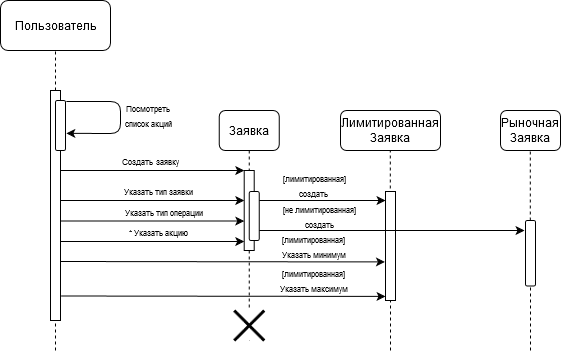

The diagram above was exported from draw.io. Its source (the exported page's mxGraphModel, read from the mxfile embedded in the PNG):
<mxGraphModel dx="677" dy="360" grid="1" gridSize="10" guides="1" tooltips="1" connect="1" arrows="1" fold="1" page="1" pageScale="1" pageWidth="850" pageHeight="1100" math="0" shadow="0">
  <root>
    <mxCell id="0" />
    <mxCell id="1" parent="0" />
    <mxCell id="nQ8xO9Vvq4NyWY7X3rNs-1" value="Пользователь" style="html=1;rounded=1;" parent="1" vertex="1">
      <mxGeometry x="80" y="90" width="110" height="50" as="geometry" />
    </mxCell>
    <mxCell id="nQ8xO9Vvq4NyWY7X3rNs-5" value="" style="endArrow=none;dashed=1;html=1;entryX=0.5;entryY=1;entryDx=0;entryDy=0;" parent="1" source="nQ8xO9Vvq4NyWY7X3rNs-9" target="nQ8xO9Vvq4NyWY7X3rNs-1" edge="1">
      <mxGeometry width="50" height="50" relative="1" as="geometry">
        <mxPoint x="135" y="660" as="sourcePoint" />
        <mxPoint x="140" y="220" as="targetPoint" />
      </mxGeometry>
    </mxCell>
    <mxCell id="nQ8xO9Vvq4NyWY7X3rNs-9" value="" style="html=1;points=[];perimeter=orthogonalPerimeter;" parent="1" vertex="1">
      <mxGeometry x="130" y="180" width="10" height="230" as="geometry" />
    </mxCell>
    <mxCell id="nQ8xO9Vvq4NyWY7X3rNs-10" value="" style="endArrow=none;dashed=1;html=1;entryX=0.5;entryY=1;entryDx=0;entryDy=0;" parent="1" target="nQ8xO9Vvq4NyWY7X3rNs-9" edge="1">
      <mxGeometry width="50" height="50" relative="1" as="geometry">
        <mxPoint x="135" y="440" as="sourcePoint" />
        <mxPoint x="135" y="140" as="targetPoint" />
      </mxGeometry>
    </mxCell>
    <mxCell id="nQ8xO9Vvq4NyWY7X3rNs-19" value="" style="endArrow=classic;html=1;exitX=1.129;exitY=0.258;exitDx=0;exitDy=0;exitPerimeter=0;" parent="1" edge="1" target="-ELe-WDQy2EmW4IeWDt4-1">
      <mxGeometry width="50" height="50" relative="1" as="geometry">
        <mxPoint x="139.99999999999994" y="259.9999999999999" as="sourcePoint" />
        <mxPoint x="250" y="260" as="targetPoint" />
      </mxGeometry>
    </mxCell>
    <mxCell id="nQ8xO9Vvq4NyWY7X3rNs-20" value="Заявка" style="rounded=1;whiteSpace=wrap;html=1;" parent="1" vertex="1">
      <mxGeometry x="298.71" y="200" width="60" height="40" as="geometry" />
    </mxCell>
    <mxCell id="nQ8xO9Vvq4NyWY7X3rNs-21" value="&lt;font style=&quot;font-size: 8px&quot;&gt;Создать&lt;/font&gt; &lt;font style=&quot;font-size: 8px&quot;&gt;заявку&lt;/font&gt;" style="text;html=1;strokeColor=none;fillColor=none;align=center;verticalAlign=middle;whiteSpace=wrap;rounded=0;" parent="1" vertex="1">
      <mxGeometry x="200" y="240" width="60" height="20" as="geometry" />
    </mxCell>
    <mxCell id="nQ8xO9Vvq4NyWY7X3rNs-22" value="" style="endArrow=none;dashed=1;html=1;exitX=0.5;exitY=1;exitDx=0;exitDy=0;" parent="1" source="nQ8xO9Vvq4NyWY7X3rNs-40" edge="1">
      <mxGeometry width="50" height="50" relative="1" as="geometry">
        <mxPoint x="488.71000000000004" y="250" as="sourcePoint" />
        <mxPoint x="329" y="430" as="targetPoint" />
      </mxGeometry>
    </mxCell>
    <mxCell id="nQ8xO9Vvq4NyWY7X3rNs-40" value="" style="shape=umlDestroy;whiteSpace=wrap;html=1;strokeWidth=3;rounded=1;" parent="1" vertex="1">
      <mxGeometry x="313.71" y="400" width="30" height="30" as="geometry" />
    </mxCell>
    <mxCell id="nQ8xO9Vvq4NyWY7X3rNs-41" value="" style="endArrow=none;dashed=1;html=1;exitX=0.5;exitY=1;exitDx=0;exitDy=0;" parent="1" source="-ELe-WDQy2EmW4IeWDt4-1" target="nQ8xO9Vvq4NyWY7X3rNs-40" edge="1">
      <mxGeometry width="50" height="50" relative="1" as="geometry">
        <mxPoint x="328.71" y="240" as="sourcePoint" />
        <mxPoint x="328.71" y="594.5714285714284" as="targetPoint" />
      </mxGeometry>
    </mxCell>
    <mxCell id="-ELe-WDQy2EmW4IeWDt4-1" value="" style="html=1;points=[];perimeter=orthogonalPerimeter;" vertex="1" parent="1">
      <mxGeometry x="323.71" y="260" width="10" height="80" as="geometry" />
    </mxCell>
    <mxCell id="-ELe-WDQy2EmW4IeWDt4-2" value="" style="endArrow=none;dashed=1;html=1;exitX=0.5;exitY=1;exitDx=0;exitDy=0;" edge="1" parent="1" source="nQ8xO9Vvq4NyWY7X3rNs-20" target="-ELe-WDQy2EmW4IeWDt4-1">
      <mxGeometry width="50" height="50" relative="1" as="geometry">
        <mxPoint x="328.7099999999999" y="240" as="sourcePoint" />
        <mxPoint x="328.7099999999999" y="430" as="targetPoint" />
      </mxGeometry>
    </mxCell>
    <mxCell id="-ELe-WDQy2EmW4IeWDt4-3" value="" style="html=1;points=[];perimeter=orthogonalPerimeter;rounded=1;" vertex="1" parent="1">
      <mxGeometry x="135" y="190" width="10" height="50" as="geometry" />
    </mxCell>
    <mxCell id="-ELe-WDQy2EmW4IeWDt4-4" value="" style="endArrow=classic;html=1;exitX=1.086;exitY=0.019;exitDx=0;exitDy=0;exitPerimeter=0;entryX=1.086;entryY=0.657;entryDx=0;entryDy=0;entryPerimeter=0;" edge="1" parent="1" source="-ELe-WDQy2EmW4IeWDt4-3" target="-ELe-WDQy2EmW4IeWDt4-3">
      <mxGeometry width="50" height="50" relative="1" as="geometry">
        <mxPoint x="210" y="210" as="sourcePoint" />
        <mxPoint x="260" y="160" as="targetPoint" />
        <Array as="points">
          <mxPoint x="200" y="191" />
          <mxPoint x="200" y="223" />
        </Array>
      </mxGeometry>
    </mxCell>
    <mxCell id="-ELe-WDQy2EmW4IeWDt4-5" value="&lt;font style=&quot;font-size: 8px&quot;&gt;Посмотреть список акций&lt;/font&gt;" style="text;html=1;strokeColor=none;fillColor=none;align=center;verticalAlign=middle;whiteSpace=wrap;rounded=0;" vertex="1" parent="1">
      <mxGeometry x="193" y="195" width="70" height="20" as="geometry" />
    </mxCell>
    <mxCell id="-ELe-WDQy2EmW4IeWDt4-8" value="" style="endArrow=classic;html=1;exitX=1.129;exitY=0.258;exitDx=0;exitDy=0;exitPerimeter=0;" edge="1" parent="1">
      <mxGeometry width="50" height="50" relative="1" as="geometry">
        <mxPoint x="140" y="289.9999999999999" as="sourcePoint" />
        <mxPoint x="323.7099999999999" y="290" as="targetPoint" />
      </mxGeometry>
    </mxCell>
    <mxCell id="-ELe-WDQy2EmW4IeWDt4-9" value="&lt;font style=&quot;font-size: 8px&quot;&gt;Указать тип заявки&lt;/font&gt;" style="text;html=1;strokeColor=none;fillColor=none;align=center;verticalAlign=middle;whiteSpace=wrap;rounded=0;" vertex="1" parent="1">
      <mxGeometry x="198.15" y="270" width="80" height="20" as="geometry" />
    </mxCell>
    <mxCell id="-ELe-WDQy2EmW4IeWDt4-10" value="" style="html=1;points=[];perimeter=orthogonalPerimeter;rounded=1;" vertex="1" parent="1">
      <mxGeometry x="328.71" y="281" width="10" height="49" as="geometry" />
    </mxCell>
    <mxCell id="-ELe-WDQy2EmW4IeWDt4-11" value="&lt;div&gt;Лимитированная&lt;/div&gt;&lt;div&gt;Заявка&lt;/div&gt;" style="rounded=1;whiteSpace=wrap;html=1;" vertex="1" parent="1">
      <mxGeometry x="420" y="200" width="100" height="40" as="geometry" />
    </mxCell>
    <mxCell id="-ELe-WDQy2EmW4IeWDt4-12" value="&lt;div&gt;Рыночная&lt;/div&gt;&lt;div&gt;Заявка&lt;/div&gt;" style="rounded=1;whiteSpace=wrap;html=1;" vertex="1" parent="1">
      <mxGeometry x="580" y="200" width="60" height="40" as="geometry" />
    </mxCell>
    <mxCell id="-ELe-WDQy2EmW4IeWDt4-13" value="" style="endArrow=none;dashed=1;html=1;" edge="1" parent="1">
      <mxGeometry width="50" height="50" relative="1" as="geometry">
        <mxPoint x="470" y="440" as="sourcePoint" />
        <mxPoint x="469.76" y="240" as="targetPoint" />
      </mxGeometry>
    </mxCell>
    <mxCell id="-ELe-WDQy2EmW4IeWDt4-14" value="" style="endArrow=none;dashed=1;html=1;" edge="1" parent="1" source="-ELe-WDQy2EmW4IeWDt4-27">
      <mxGeometry width="50" height="50" relative="1" as="geometry">
        <mxPoint x="609.76" y="450" as="sourcePoint" />
        <mxPoint x="609.76" y="240" as="targetPoint" />
      </mxGeometry>
    </mxCell>
    <mxCell id="-ELe-WDQy2EmW4IeWDt4-15" value="" style="endArrow=classic;html=1;" edge="1" parent="1" target="-ELe-WDQy2EmW4IeWDt4-16">
      <mxGeometry width="50" height="50" relative="1" as="geometry">
        <mxPoint x="338.71" y="290" as="sourcePoint" />
        <mxPoint x="420" y="290" as="targetPoint" />
      </mxGeometry>
    </mxCell>
    <mxCell id="-ELe-WDQy2EmW4IeWDt4-16" value="" style="html=1;points=[];perimeter=orthogonalPerimeter;" vertex="1" parent="1">
      <mxGeometry x="465" y="281" width="10" height="109" as="geometry" />
    </mxCell>
    <mxCell id="-ELe-WDQy2EmW4IeWDt4-17" value="" style="endArrow=classic;html=1;exitX=1.129;exitY=0.258;exitDx=0;exitDy=0;exitPerimeter=0;" edge="1" parent="1">
      <mxGeometry width="50" height="50" relative="1" as="geometry">
        <mxPoint x="140" y="310.51999999999987" as="sourcePoint" />
        <mxPoint x="323.7099999999999" y="310.52" as="targetPoint" />
      </mxGeometry>
    </mxCell>
    <mxCell id="-ELe-WDQy2EmW4IeWDt4-18" value="&lt;font style=&quot;font-size: 8px&quot;&gt;Указать тип операции&lt;br&gt;&lt;/font&gt;" style="text;html=1;strokeColor=none;fillColor=none;align=center;verticalAlign=middle;whiteSpace=wrap;rounded=0;" vertex="1" parent="1">
      <mxGeometry x="198.15" y="291" width="91.85" height="20" as="geometry" />
    </mxCell>
    <mxCell id="-ELe-WDQy2EmW4IeWDt4-19" value="" style="endArrow=classic;html=1;exitX=1.129;exitY=0.258;exitDx=0;exitDy=0;exitPerimeter=0;" edge="1" parent="1">
      <mxGeometry width="50" height="50" relative="1" as="geometry">
        <mxPoint x="140" y="330.9999999999999" as="sourcePoint" />
        <mxPoint x="323.7099999999999" y="331" as="targetPoint" />
      </mxGeometry>
    </mxCell>
    <mxCell id="-ELe-WDQy2EmW4IeWDt4-20" value="&lt;font style=&quot;font-size: 8px&quot;&gt;* Указать акцию&lt;/font&gt;" style="text;html=1;strokeColor=none;fillColor=none;align=center;verticalAlign=middle;whiteSpace=wrap;rounded=0;" vertex="1" parent="1">
      <mxGeometry x="198.15" y="311" width="80" height="20" as="geometry" />
    </mxCell>
    <mxCell id="-ELe-WDQy2EmW4IeWDt4-21" value="&lt;div&gt;&lt;font style=&quot;font-size: 8px&quot;&gt;[лимитированная]&lt;/font&gt;&lt;/div&gt;&lt;div&gt;&lt;font style=&quot;font-size: 8px&quot;&gt;создать&lt;/font&gt;&lt;br&gt;&lt;/div&gt;" style="text;html=1;strokeColor=none;fillColor=none;align=center;verticalAlign=middle;whiteSpace=wrap;rounded=0;" vertex="1" parent="1">
      <mxGeometry x="358.71" y="265" width="70" height="20" as="geometry" />
    </mxCell>
    <mxCell id="-ELe-WDQy2EmW4IeWDt4-23" value="" style="endArrow=classic;html=1;exitX=1.129;exitY=0.258;exitDx=0;exitDy=0;exitPerimeter=0;entryX=-0.057;entryY=0.646;entryDx=0;entryDy=0;entryPerimeter=0;" edge="1" parent="1" target="-ELe-WDQy2EmW4IeWDt4-16">
      <mxGeometry width="50" height="50" relative="1" as="geometry">
        <mxPoint x="140" y="350.9999999999999" as="sourcePoint" />
        <mxPoint x="323.7099999999999" y="351" as="targetPoint" />
      </mxGeometry>
    </mxCell>
    <mxCell id="-ELe-WDQy2EmW4IeWDt4-24" value="&lt;div&gt;&lt;font style=&quot;font-size: 8px&quot;&gt;[лимитированная]&lt;br&gt;&lt;/font&gt;&lt;/div&gt;&lt;div&gt;&lt;font style=&quot;font-size: 8px&quot;&gt;Указать минимум&lt;/font&gt;&lt;/div&gt;" style="text;html=1;strokeColor=none;fillColor=none;align=center;verticalAlign=middle;whiteSpace=wrap;rounded=0;" vertex="1" parent="1">
      <mxGeometry x="353.71000000000004" y="325.5" width="80" height="20" as="geometry" />
    </mxCell>
    <mxCell id="-ELe-WDQy2EmW4IeWDt4-25" value="" style="endArrow=classic;html=1;exitX=1.129;exitY=0.258;exitDx=0;exitDy=0;exitPerimeter=0;entryX=-0.057;entryY=0.646;entryDx=0;entryDy=0;entryPerimeter=0;" edge="1" parent="1">
      <mxGeometry width="50" height="50" relative="1" as="geometry">
        <mxPoint x="140.57" y="385.4999999999999" as="sourcePoint" />
        <mxPoint x="465.00000000000006" y="385.9140000000001" as="targetPoint" />
      </mxGeometry>
    </mxCell>
    <mxCell id="-ELe-WDQy2EmW4IeWDt4-26" value="&lt;div&gt;&lt;font style=&quot;font-size: 8px&quot;&gt;[лимитированная]&lt;br&gt;&lt;/font&gt;&lt;/div&gt;&lt;div&gt;&lt;font style=&quot;font-size: 8px&quot;&gt;Указать максимум&lt;br&gt;&lt;/font&gt;&lt;/div&gt;" style="text;html=1;strokeColor=none;fillColor=none;align=center;verticalAlign=middle;whiteSpace=wrap;rounded=0;" vertex="1" parent="1">
      <mxGeometry x="354.28000000000003" y="360" width="80" height="20" as="geometry" />
    </mxCell>
    <mxCell id="-ELe-WDQy2EmW4IeWDt4-27" value="" style="html=1;points=[];perimeter=orthogonalPerimeter;rounded=1;" vertex="1" parent="1">
      <mxGeometry x="605" y="310" width="10" height="65.5" as="geometry" />
    </mxCell>
    <mxCell id="-ELe-WDQy2EmW4IeWDt4-28" value="" style="endArrow=none;dashed=1;html=1;" edge="1" parent="1" target="-ELe-WDQy2EmW4IeWDt4-27">
      <mxGeometry width="50" height="50" relative="1" as="geometry">
        <mxPoint x="610" y="440" as="sourcePoint" />
        <mxPoint x="609.76" y="240" as="targetPoint" />
      </mxGeometry>
    </mxCell>
    <mxCell id="-ELe-WDQy2EmW4IeWDt4-29" value="" style="endArrow=classic;html=1;" edge="1" parent="1">
      <mxGeometry width="50" height="50" relative="1" as="geometry">
        <mxPoint x="338.7099999999999" y="320" as="sourcePoint" />
        <mxPoint x="604" y="320" as="targetPoint" />
      </mxGeometry>
    </mxCell>
    <mxCell id="-ELe-WDQy2EmW4IeWDt4-30" value="&lt;div&gt;&lt;font style=&quot;font-size: 8px&quot;&gt;[не лимитированная]&lt;/font&gt;&lt;/div&gt;&lt;div&gt;&lt;font style=&quot;font-size: 8px&quot;&gt;создать&lt;/font&gt;&lt;br&gt;&lt;/div&gt;" style="text;html=1;strokeColor=none;fillColor=none;align=center;verticalAlign=middle;whiteSpace=wrap;rounded=0;" vertex="1" parent="1">
      <mxGeometry x="358.71" y="295.5" width="81.29" height="20" as="geometry" />
    </mxCell>
  </root>
</mxGraphModel>